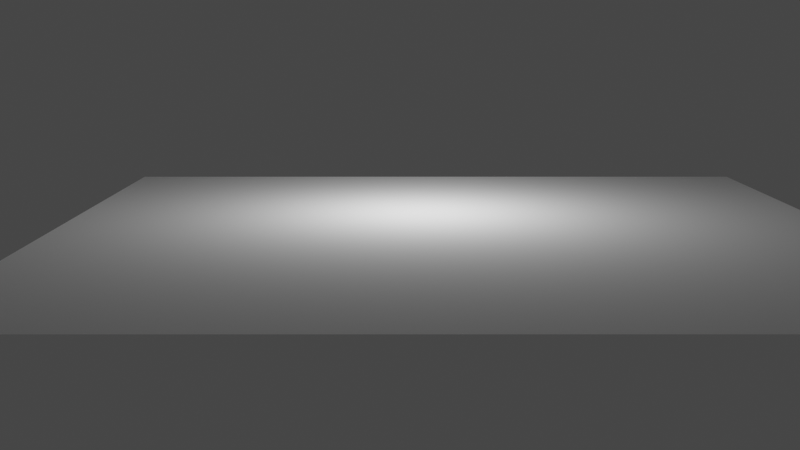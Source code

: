 # Source: cubetest5.blend  (saved by Blender 3.3.6; exported with 4.5.12 LTS)
import bpy
from mathutils import Matrix  # noqa: F401  (used for matrix-valued properties, if any)

bpy.ops.wm.read_factory_settings(use_empty=True)
scene = bpy.context.scene
scene.name = 'Scene'

# ---- collections
col_collection = bpy.data.collections.new('Collection'); scene.collection.children.link(col_collection)

# ---- world
world_world = bpy.data.worlds.new('World'); scene.world = world_world
world_world.use_nodes = True; world_world.node_tree.nodes.clear()
_N = world_world.node_tree.nodes; _L = world_world.node_tree.links
n0 = _N.new('ShaderNodeOutputWorld'); n0.name = 'World Output'; n0.location = (300, 300)
n1 = _N.new('ShaderNodeBackground'); n1.name = 'Background'; n1.location = (10, 300)
n1.inputs[0].default_value = (0.05088, 0.05088, 0.05088, 1.0)
_L.new(n1.outputs[0], n0.inputs[0])
n0.is_active_output = True
world_world.color = (0.05088, 0.05088, 0.05088)
world_world.use_sun_shadow = False
world_world.sun_shadow_jitter_overblur = 0.0

# ---- cameras
cam_camera_001 = bpy.data.cameras.new('Camera.001')

# ---- lights
light_light_001 = bpy.data.lights.new('Light.001', 'POINT')
light_light_001.transmission_factor = 0.0
light_light_001.energy = 1000.0
light_light_001.shadow_soft_size = 0.1
light_light_001.shadow_maximum_resolution = 0.006
light_light_001.use_absolute_resolution = True
light_light = bpy.data.lights.new('Light', 'POINT')
light_light.transmission_factor = 0.0
light_light.energy = 1000.0
light_light.shadow_soft_size = 0.1
light_light.shadow_maximum_resolution = 0.006
light_light.use_absolute_resolution = True
light_light_002 = bpy.data.lights.new('Light.002', 'POINT')
light_light_002.transmission_factor = 0.0
light_light_002.energy = 1000.0
light_light_002.shadow_soft_size = 0.1
light_light_002.shadow_maximum_resolution = 0.006
light_light_002.use_absolute_resolution = True

# ---- meshes
me_plane = bpy.data.meshes.new('Plane')
me_plane.from_pydata([(-1.0, -1.0, 0.0), (1.0, -1.0, 0.0), (-1.0, 1.0, 0.0), (1.0, 1.0, 0.0)], [], [(0, 1, 3, 2)])
_uv = me_plane.uv_layers.new(name='UVMap')
_uv.uv.foreach_set('vector', [0.0, 0.0, 1.0, 0.0, 1.0, 1.0, 0.0, 1.0])
me_plane.update()
me_plane_001 = bpy.data.meshes.new('Plane.001')
me_plane_001.from_pydata([(-1.0, -1.0, 0.0), (1.0, -1.0, 0.0), (-1.0, 1.0, 0.0), (1.0, 1.0, 0.0)], [], [(0, 1, 3, 2)])
_uv = me_plane_001.uv_layers.new(name='UVMap')
_uv.uv.foreach_set('vector', [0.0, 0.0, 1.0, 0.0, 1.0, 1.0, 0.0, 1.0])
me_plane_001.update()
me_cube = bpy.data.meshes.new('Cube')
me_cube.from_pydata([(-1.0, -1.0, -1.0), (-1.0, -1.0, 1.0), (-1.0, 1.0, -1.0), (-1.0, 1.0, 1.0), (1.0, -1.0, -1.0), (1.0, -1.0, 1.0), (1.0, 1.0, -1.0), (1.0, 1.0, 1.0)], [], [(0, 1, 3, 2), (2, 3, 7, 6), (6, 7, 5, 4), (4, 5, 1, 0), (2, 6, 4, 0), (7, 3, 1, 5)])
_uv = me_cube.uv_layers.new(name='UVMap')
_uv.uv.foreach_set('vector', [0.375, 0.0, 0.625, 0.0, 0.625, 0.25, 0.375, 0.25, 0.375, 0.25, 0.625, 0.25, 0.625, 0.5, 0.375, 0.5, 0.375, 0.5, 0.625, 0.5, 0.625, 0.75, 0.375, 0.75, 0.375, 0.75, 0.625, 0.75, 0.625, 1.0, 0.375, 1.0, 0.125, 0.5, 0.375, 0.5, 0.375, 0.75, 0.125, 0.75, 0.625, 0.5, 0.875, 0.5, 0.875, 0.75, 0.625, 0.75])
me_cube.update()
me_cube_001 = bpy.data.meshes.new('Cube.001')
me_cube_001.from_pydata([(-1.0, -1.0, -1.0), (-1.0, -1.0, 1.0), (-1.0, 1.0, -1.0), (-1.0, 1.0, 1.0), (1.0, -1.0, -1.0), (1.0, -1.0, 1.0), (1.0, 1.0, -1.0), (1.0, 1.0, 1.0)], [], [(0, 1, 3, 2), (2, 3, 7, 6), (6, 7, 5, 4), (4, 5, 1, 0), (2, 6, 4, 0), (7, 3, 1, 5)])
_uv = me_cube_001.uv_layers.new(name='UVMap')
_uv.uv.foreach_set('vector', [0.375, 0.0, 0.625, 0.0, 0.625, 0.25, 0.375, 0.25, 0.375, 0.25, 0.625, 0.25, 0.625, 0.5, 0.375, 0.5, 0.375, 0.5, 0.625, 0.5, 0.625, 0.75, 0.375, 0.75, 0.375, 0.75, 0.625, 0.75, 0.625, 1.0, 0.375, 1.0, 0.125, 0.5, 0.375, 0.5, 0.375, 0.75, 0.125, 0.75, 0.625, 0.5, 0.875, 0.5, 0.875, 0.75, 0.625, 0.75])
me_cube_001.update()
me_cube_002 = bpy.data.meshes.new('Cube.002')
me_cube_002.from_pydata([(-1.0, -1.0, -1.0), (-1.0, -1.0, 1.0), (-1.0, 1.0, -1.0), (-1.0, 1.0, 1.0), (1.0, -1.0, -1.0), (1.0, -1.0, 1.0), (1.0, 1.0, -1.0), (1.0, 1.0, 1.0)], [], [(0, 1, 3, 2), (2, 3, 7, 6), (6, 7, 5, 4), (4, 5, 1, 0), (2, 6, 4, 0), (7, 3, 1, 5)])
_uv = me_cube_002.uv_layers.new(name='UVMap')
_uv.uv.foreach_set('vector', [0.375, 0.0, 0.625, 0.0, 0.625, 0.25, 0.375, 0.25, 0.375, 0.25, 0.625, 0.25, 0.625, 0.5, 0.375, 0.5, 0.375, 0.5, 0.625, 0.5, 0.625, 0.75, 0.375, 0.75, 0.375, 0.75, 0.625, 0.75, 0.625, 1.0, 0.375, 1.0, 0.125, 0.5, 0.375, 0.5, 0.375, 0.75, 0.125, 0.75, 0.625, 0.5, 0.875, 0.5, 0.875, 0.75, 0.625, 0.75])
me_cube_002.update()
me_vert_001 = bpy.data.meshes.new('Vert.001')
me_vert_001.from_pydata([(1.02, 0.0, 0.0), (2.0, -5.997, 0.0), (-2.017, -6.016, 0.0), (-0.9982, 0.0, 0.0)], [(3, 2), (2, 1), (1, 0), (3, 0)], [])
me_vert_001.update()
me_vert_004 = bpy.data.meshes.new('Vert.004')
me_vert_004.from_pydata([(1.02, 0.0, 0.0), (2.0, -5.997, 0.0), (-2.017, -6.016, 0.0), (-0.9982, 0.0, 0.0)], [(3, 2), (2, 1), (1, 0), (3, 0)], [])
me_vert_004.update()
me_vert_008 = bpy.data.meshes.new('Vert.008')
me_vert_008.from_pydata([(1.02, 0.0, 0.0), (2.0, -5.997, 0.0), (-2.017, -6.016, 0.0), (-0.9982, 0.0, 0.0)], [(3, 2), (2, 1), (1, 0), (3, 0)], [])
me_vert_008.update()
me_vert = bpy.data.meshes.new('Vert')
me_vert.from_pydata([(-0.01633, 2.842e-14, 2.009), (-0.01633, -4.059e-07, -1.013), (1.976, -4.037e-07, -0.9962), (1.976, 0.0, 2.009)], [(3, 2), (2, 1), (1, 0), (3, 0)], [])
me_vert.update()
me_vert_002 = bpy.data.meshes.new('Vert.002')
me_vert_002.from_pydata([(-0.01633, 2.842e-14, 2.009), (-0.01633, -4.059e-07, -1.013), (1.976, -4.037e-07, -0.9962), (1.976, 0.0, 2.009)], [(3, 2), (2, 1), (1, 0), (3, 0)], [])
me_vert_002.update()
me_vert_003 = bpy.data.meshes.new('Vert.003')
me_vert_003.from_pydata([(-0.01633, 2.842e-14, 2.009), (-0.01633, -4.059e-07, -1.013), (1.976, -4.037e-07, -0.9962), (1.976, 0.0, 2.009)], [(3, 2), (2, 1), (1, 0), (3, 0)], [])
me_vert_003.update()
me_vert_005 = bpy.data.meshes.new('Vert.005')
me_vert_005.from_pydata([(-0.9982, 0.0, 0.0), (-2.017, -6.016, 0.0), (2.0, -5.997, 0.0), (1.02, 0.0, 0.0)], [(0, 1), (1, 2), (2, 3), (0, 3)], [])
me_vert_005.update()
me_vert_009 = bpy.data.meshes.new('Vert.009')
me_vert_009.from_pydata([(1.976, 0.0, 2.009), (1.976, -4.037e-07, -0.9962), (-0.01633, -4.059e-07, -1.013), (-0.01633, 2.842e-14, 2.009)], [(0, 1), (1, 2), (2, 3), (0, 3)], [])
me_vert_009.update()
me_vert_010 = bpy.data.meshes.new('Vert.010')
me_vert_010.from_pydata([(-0.9982, 0.0, 0.0), (-2.017, -6.016, 0.0), (2.0, -5.997, 0.0), (1.02, 0.0, 0.0)], [(0, 1), (1, 2), (2, 3), (0, 3)], [])
me_vert_010.update()

# ---- objects
ob_camera = bpy.data.objects.new('Camera', cam_camera_001)
ob_light_001 = bpy.data.objects.new('Light.001', light_light_001)
ob_light = bpy.data.objects.new('Light', light_light)
ob_plane = bpy.data.objects.new('Plane', me_plane)
ob_plane_001 = bpy.data.objects.new('Plane.001', me_plane_001)
ob_cube = bpy.data.objects.new('Cube', me_cube)
ob_cube_001 = bpy.data.objects.new('Cube.001', me_cube_001)
ob_cube_002 = bpy.data.objects.new('Cube.002', me_cube_002)
ob_light_002 = bpy.data.objects.new('Light.002', light_light_002)
ob_vert_003 = bpy.data.objects.new('Vert.003', me_vert_001)
ob_vert_001 = bpy.data.objects.new('Vert.001', me_vert_004)
ob_vert_002 = bpy.data.objects.new('Vert.002', me_vert_008)
ob_vert_006 = bpy.data.objects.new('Vert.006', me_vert)
ob_vert_004 = bpy.data.objects.new('Vert.004', me_vert_002)
ob_vert_005 = bpy.data.objects.new('Vert.005', me_vert_003)
ob_vert_007 = bpy.data.objects.new('Vert.007', me_vert_005)
ob_vert_009 = bpy.data.objects.new('Vert.009', me_vert_009)
ob_vert_010 = bpy.data.objects.new('Vert.010', me_vert_010)

# ---- transforms, parenting, visibility, modifiers, constraints
ob_camera.location = (-45.0, 2.0, 8.0)
ob_camera.rotation_euler = (1.396, 0.0, 4.712)
ob_light_001.location = (4.076, 1.005, 5.904)
ob_light_001.rotation_euler = (0.6503, 0.05522, 1.866)
ob_light_001.lock_rotations_4d = False
ob_light_001.empty_display_type = 'ARROWS'
ob_light_001.color = (0.0, 0.0, 0.0, 0.0)
ob_light_001.lineart.crease_threshold = 0.0
ob_light.location = (4.076, 1.005, 5.904)
ob_light.rotation_euler = (0.6503, 0.05522, 1.866)
ob_light.lock_rotations_4d = False
ob_light.empty_display_type = 'ARROWS'
ob_light.color = (0.0, 0.0, 0.0, 0.0)
ob_light.lineart.crease_threshold = 0.0
ob_plane.location = (0.0, 0.0, -0.0797)
ob_plane.scale = (16.13, 16.13, 16.13)
ob_plane_001.location = (16.5, 20.0, 15.0)
ob_plane_001.rotation_euler = (0.7505, 0.0, -1.571)
ob_plane_001.scale = (20.0, 1.0, 1.0)
ob_cube.location = (16.0, 11.05, 22.5)
ob_cube_001.location = (16.0, 6.7, 22.5)
ob_cube_002.location = (16.0, 2.0, 22.5)
ob_light_002.location = (4.076, 1.005, 5.904)
ob_light_002.rotation_euler = (0.6503, 0.05522, 1.866)
ob_light_002.lock_rotations_4d = False
ob_light_002.empty_display_type = 'ARROWS'
ob_light_002.color = (0.0, 0.0, 0.0, 0.0)
ob_light_002.lineart.crease_threshold = 0.0
ob_vert_003.parent = ob_cube
ob_vert_003.matrix_parent_inverse = Matrix(((1.0, -0.0, -5.131e-09, -16.0), (4.66e-17, 1.0, 9.083e-09, -11.05), (5.131e-09, -9.083e-09, 1.0, -22.5), (-0.0, -0.0, -0.0, 1.0)))
ob_vert_003.location = (15.0, 11.04, 22.52)
ob_vert_003.rotation_euler = (1.571, 1.571, 1.571)
ob_vert_003.scale = (0.2, 0.1125, 1.0)
ob_vert_001.parent = ob_cube
ob_vert_001.matrix_parent_inverse = Matrix(((1.0, -0.0, -5.131e-09, -16.0), (4.66e-17, 1.0, 9.083e-09, -11.05), (5.131e-09, -9.083e-09, 1.0, -22.5), (-0.0, -0.0, -0.0, 1.0)))
ob_vert_001.location = (15.0, 11.88, 22.52)
ob_vert_001.rotation_euler = (1.571, 1.571, 1.571)
ob_vert_001.scale = (0.3, 0.25, 1.0)
ob_vert_002.parent = ob_cube
ob_vert_002.matrix_parent_inverse = Matrix(((1.0, -0.0, -5.131e-09, -16.0), (4.66e-17, 1.0, 9.083e-09, -11.05), (5.131e-09, -9.083e-09, 1.0, -22.5), (-0.0, -0.0, -0.0, 1.0)))
ob_vert_002.location = (15.0, 11.68, 22.52)
ob_vert_002.rotation_euler = (1.571, 1.571, 1.571)
ob_vert_002.scale = (0.1, 0.075, 1.0)
ob_vert_006.parent = ob_cube_001
ob_vert_006.matrix_parent_inverse = Matrix(((1.0, -0.0, 0.0, -16.0), (-0.0, 1.0, -0.0, -6.7), (0.0, -0.0, 1.0, -22.5), (-0.0, 0.0, -0.0, 1.0)))
ob_vert_006.location = (15.76, 6.386, 21.48)
ob_vert_006.rotation_euler = (1.571, 0.0, 0.0)
ob_vert_006.scale = (0.3, 1.0, 0.2)
ob_vert_004.parent = ob_cube_001
ob_vert_004.matrix_parent_inverse = Matrix(((1.0, -0.0, 0.0, -16.0), (-0.0, 1.0, -0.0, -6.7), (0.0, -0.0, 1.0, -22.5), (-0.0, 0.0, -0.0, 1.0)))
ob_vert_004.location = (15.45, 6.992, 21.48)
ob_vert_004.rotation_euler = (1.571, 0.0, 0.0)
ob_vert_004.scale = (0.6, 1.0, 0.6)
ob_vert_005.parent = ob_cube_001
ob_vert_005.matrix_parent_inverse = Matrix(((1.0, -0.0, 0.0, -16.0), (-0.0, 1.0, -0.0, -6.7), (0.0, -0.0, 1.0, -22.5), (-0.0, 0.0, -0.0, 1.0)))
ob_vert_005.location = (15.76, 7.181, 21.48)
ob_vert_005.rotation_euler = (1.571, 0.0, 0.0)
ob_vert_005.scale = (0.3, 1.0, 0.2)
ob_vert_007.parent = ob_cube_002
ob_vert_007.matrix_parent_inverse = Matrix(((1.0, -0.0, -5.131e-09, -16.0), (-0.0, 1.0, -0.0, -2.0), (5.131e-09, 0.0, 1.0, -22.5), (-0.0, -0.0, -0.0, 1.0)))
ob_vert_007.location = (16.02, 3.026, 22.61)
ob_vert_007.rotation_euler = (4.712, 0.0, 0.0)
ob_vert_007.scale = (0.25, 0.125, 1.0)
ob_vert_009.parent = ob_cube_002
ob_vert_009.matrix_parent_inverse = Matrix(((1.0, -0.0, -5.131e-09, -16.0), (-0.0, 1.0, -0.0, -2.0), (5.131e-09, 0.0, 1.0, -22.5), (-0.0, -0.0, -0.0, 1.0)))
ob_vert_009.location = (15.86, 3.013, 22.03)
ob_vert_009.scale = (0.15, 1.0, 0.35)
ob_vert_010.parent = ob_cube_002
ob_vert_010.matrix_parent_inverse = Matrix(((1.0, -0.0, -5.131e-09, -16.0), (-0.0, 1.0, -0.0, -2.0), (5.131e-09, 0.0, 1.0, -22.5), (-0.0, -0.0, -0.0, 1.0)))
ob_vert_010.location = (16.02, 3.026, 22.92)
ob_vert_010.rotation_euler = (4.712, 0.0, 0.0)
ob_vert_010.scale = (0.15, 0.075, 1.0)

# ---- collection membership
scene.collection.objects.link(ob_camera)
scene.collection.objects.link(ob_light_001)
col_collection.objects.link(ob_light)
col_collection.objects.link(ob_plane)
col_collection.objects.link(ob_plane_001)
col_collection.objects.link(ob_cube)
col_collection.objects.link(ob_cube_001)
col_collection.objects.link(ob_cube_002)
col_collection.objects.link(ob_light_002)
col_collection.objects.link(ob_vert_003)
col_collection.objects.link(ob_vert_001)
col_collection.objects.link(ob_vert_002)
col_collection.objects.link(ob_vert_006)
col_collection.objects.link(ob_vert_004)
col_collection.objects.link(ob_vert_005)
col_collection.objects.link(ob_vert_007)
col_collection.objects.link(ob_vert_009)
col_collection.objects.link(ob_vert_010)

# ---- scene / render settings (as saved in the file)
scene.camera = ob_camera
scene.frame_start = 1; scene.frame_end = 170; scene.frame_set(169)
scene.render.engine = 'BLENDER_EEVEE_NEXT'
scene.cycles.sampling_pattern = 'TABULATED_SOBOL'
scene.cycles.use_light_tree = False
scene.view_settings.view_transform = 'Filmic'
bpy.context.view_layer.update()
